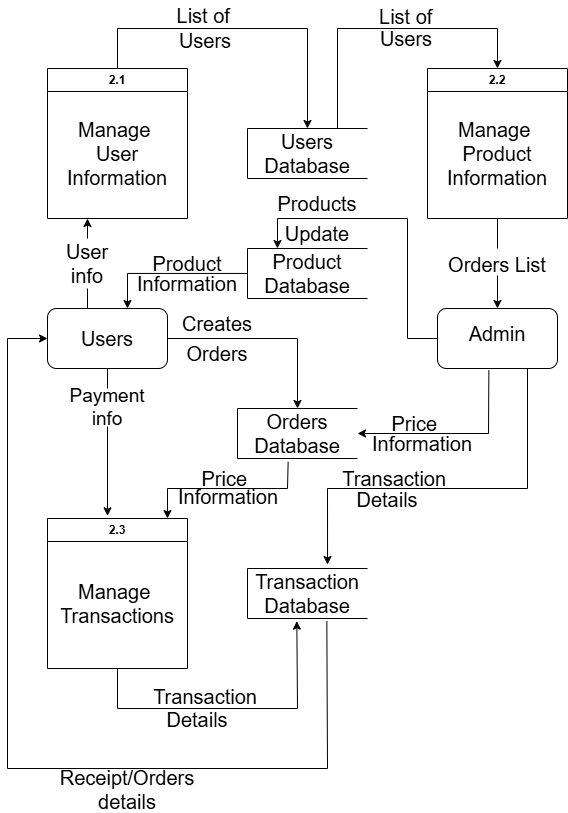

The diagram above was exported from draw.io. Its source (the exported page's mxGraphModel, read from the mxfile embedded in the PNG):
<mxGraphModel dx="1678" dy="914" grid="0" gridSize="10" guides="1" tooltips="1" connect="1" arrows="1" fold="1" page="1" pageScale="1" pageWidth="850" pageHeight="1100" math="0" shadow="0">
  <root>
    <mxCell id="0" />
    <mxCell id="1" parent="0" />
    <mxCell id="qlCRLvm7gu3CIpPM9s9v-1" value="" style="html=1;dashed=0;whiteSpace=wrap;shape=partialRectangle;right=0;" parent="1" vertex="1">
      <mxGeometry x="280" y="200" width="120" height="50" as="geometry" />
    </mxCell>
    <mxCell id="qlCRLvm7gu3CIpPM9s9v-2" value="2.1" style="swimlane;whiteSpace=wrap;html=1;" parent="1" vertex="1">
      <mxGeometry x="80" y="140" width="140" height="150" as="geometry" />
    </mxCell>
    <mxCell id="qlCRLvm7gu3CIpPM9s9v-4" value="&lt;font style=&quot;font-size: 20px;&quot;&gt;Manage&amp;nbsp;&lt;br&gt;User&lt;br&gt;Information&lt;/font&gt;" style="text;html=1;align=center;verticalAlign=middle;whiteSpace=wrap;rounded=0;" parent="qlCRLvm7gu3CIpPM9s9v-2" vertex="1">
      <mxGeometry x="40" y="70" width="60" height="30" as="geometry" />
    </mxCell>
    <mxCell id="qlCRLvm7gu3CIpPM9s9v-49" value="" style="endArrow=classic;html=1;rounded=0;" parent="qlCRLvm7gu3CIpPM9s9v-2" edge="1">
      <mxGeometry width="50" height="50" relative="1" as="geometry">
        <mxPoint x="40" y="170" as="sourcePoint" />
        <mxPoint x="40" y="150" as="targetPoint" />
      </mxGeometry>
    </mxCell>
    <mxCell id="qlCRLvm7gu3CIpPM9s9v-5" value="&lt;span style=&quot;font-size: 20px;&quot;&gt;Users&lt;/span&gt;&lt;br style=&quot;font-size: 20px;&quot;&gt;&lt;span style=&quot;font-size: 20px;&quot;&gt;Database&lt;/span&gt;" style="text;html=1;align=center;verticalAlign=middle;whiteSpace=wrap;rounded=0;" parent="1" vertex="1">
      <mxGeometry x="310" y="210" width="60" height="30" as="geometry" />
    </mxCell>
    <mxCell id="qlCRLvm7gu3CIpPM9s9v-6" value="" style="endArrow=classic;html=1;rounded=0;entryX=0.5;entryY=0;entryDx=0;entryDy=0;" parent="1" target="qlCRLvm7gu3CIpPM9s9v-1" edge="1">
      <mxGeometry width="50" height="50" relative="1" as="geometry">
        <mxPoint x="150" y="140" as="sourcePoint" />
        <mxPoint x="200" y="90" as="targetPoint" />
        <Array as="points">
          <mxPoint x="150" y="100" />
          <mxPoint x="340" y="100" />
        </Array>
      </mxGeometry>
    </mxCell>
    <mxCell id="qlCRLvm7gu3CIpPM9s9v-7" value="&lt;font style=&quot;font-size: 20px;&quot;&gt;Users&lt;/font&gt;" style="text;html=1;align=center;verticalAlign=middle;whiteSpace=wrap;rounded=0;" parent="1" vertex="1">
      <mxGeometry x="208" y="97" width="60" height="30" as="geometry" />
    </mxCell>
    <mxCell id="qlCRLvm7gu3CIpPM9s9v-8" value="&lt;font style=&quot;font-size: 20px;&quot;&gt;List of&amp;nbsp;&lt;/font&gt;" style="text;html=1;align=center;verticalAlign=middle;whiteSpace=wrap;rounded=0;" parent="1" vertex="1">
      <mxGeometry x="207" y="72" width="64" height="30" as="geometry" />
    </mxCell>
    <mxCell id="qlCRLvm7gu3CIpPM9s9v-9" value="2.2" style="swimlane;whiteSpace=wrap;html=1;startSize=23;" parent="1" vertex="1">
      <mxGeometry x="460" y="140" width="140" height="150" as="geometry" />
    </mxCell>
    <mxCell id="qlCRLvm7gu3CIpPM9s9v-10" value="&lt;font style=&quot;font-size: 20px;&quot;&gt;Manage&amp;nbsp;&lt;br&gt;Product&lt;br&gt;Information&lt;/font&gt;" style="text;html=1;align=center;verticalAlign=middle;whiteSpace=wrap;rounded=0;" parent="qlCRLvm7gu3CIpPM9s9v-9" vertex="1">
      <mxGeometry x="40" y="70" width="60" height="30" as="geometry" />
    </mxCell>
    <mxCell id="qlCRLvm7gu3CIpPM9s9v-11" value="" style="endArrow=classic;html=1;rounded=0;entryX=0.5;entryY=0;entryDx=0;entryDy=0;" parent="1" target="qlCRLvm7gu3CIpPM9s9v-9" edge="1">
      <mxGeometry width="50" height="50" relative="1" as="geometry">
        <mxPoint x="370" y="200" as="sourcePoint" />
        <mxPoint x="420" y="150" as="targetPoint" />
        <Array as="points">
          <mxPoint x="370" y="100" />
          <mxPoint x="530" y="100" />
        </Array>
      </mxGeometry>
    </mxCell>
    <mxCell id="qlCRLvm7gu3CIpPM9s9v-12" value="&lt;font style=&quot;font-size: 20px;&quot;&gt;List of&amp;nbsp;&lt;/font&gt;" style="text;html=1;align=center;verticalAlign=middle;whiteSpace=wrap;rounded=0;" parent="1" vertex="1">
      <mxGeometry x="410" y="73" width="63" height="30" as="geometry" />
    </mxCell>
    <mxCell id="qlCRLvm7gu3CIpPM9s9v-13" value="&lt;font style=&quot;font-size: 20px;&quot;&gt;Users&lt;/font&gt;" style="text;html=1;align=center;verticalAlign=middle;whiteSpace=wrap;rounded=0;" parent="1" vertex="1">
      <mxGeometry x="409" y="95" width="60" height="30" as="geometry" />
    </mxCell>
    <mxCell id="qlCRLvm7gu3CIpPM9s9v-14" value="" style="endArrow=none;html=1;rounded=0;" parent="1" edge="1">
      <mxGeometry width="50" height="50" relative="1" as="geometry">
        <mxPoint x="530" y="320" as="sourcePoint" />
        <mxPoint x="530" y="290" as="targetPoint" />
      </mxGeometry>
    </mxCell>
    <mxCell id="qlCRLvm7gu3CIpPM9s9v-15" value="&lt;font style=&quot;font-size: 20px;&quot;&gt;Orders List&lt;/font&gt;" style="text;html=1;align=center;verticalAlign=middle;whiteSpace=wrap;rounded=0;" parent="1" vertex="1">
      <mxGeometry x="480" y="320" width="100" height="32" as="geometry" />
    </mxCell>
    <mxCell id="qlCRLvm7gu3CIpPM9s9v-16" value="" style="endArrow=classic;html=1;rounded=0;" parent="1" edge="1">
      <mxGeometry width="50" height="50" relative="1" as="geometry">
        <mxPoint x="530" y="347" as="sourcePoint" />
        <mxPoint x="530" y="380" as="targetPoint" />
      </mxGeometry>
    </mxCell>
    <mxCell id="qlCRLvm7gu3CIpPM9s9v-42" value="" style="edgeStyle=orthogonalEdgeStyle;rounded=0;orthogonalLoop=1;jettySize=auto;html=1;" parent="1" source="qlCRLvm7gu3CIpPM9s9v-17" target="qlCRLvm7gu3CIpPM9s9v-40" edge="1">
      <mxGeometry relative="1" as="geometry">
        <Array as="points">
          <mxPoint x="160" y="345" />
        </Array>
      </mxGeometry>
    </mxCell>
    <mxCell id="qlCRLvm7gu3CIpPM9s9v-17" value="" style="html=1;dashed=0;whiteSpace=wrap;shape=partialRectangle;right=0;" parent="1" vertex="1">
      <mxGeometry x="280" y="320" width="120" height="50" as="geometry" />
    </mxCell>
    <mxCell id="qlCRLvm7gu3CIpPM9s9v-18" value="&lt;span style=&quot;font-size: 20px;&quot;&gt;Product&lt;br&gt;Database&lt;/span&gt;" style="text;html=1;align=center;verticalAlign=middle;whiteSpace=wrap;rounded=0;" parent="1" vertex="1">
      <mxGeometry x="310" y="330" width="60" height="30" as="geometry" />
    </mxCell>
    <mxCell id="qlCRLvm7gu3CIpPM9s9v-19" value="" style="rounded=1;whiteSpace=wrap;html=1;" parent="1" vertex="1">
      <mxGeometry x="470" y="380" width="120" height="60" as="geometry" />
    </mxCell>
    <mxCell id="qlCRLvm7gu3CIpPM9s9v-20" value="&lt;font style=&quot;font-size: 20px;&quot;&gt;Admin&lt;/font&gt;" style="text;html=1;align=center;verticalAlign=middle;whiteSpace=wrap;rounded=0;" parent="1" vertex="1">
      <mxGeometry x="500" y="390" width="60" height="30" as="geometry" />
    </mxCell>
    <mxCell id="qlCRLvm7gu3CIpPM9s9v-23" value="" style="endArrow=classic;html=1;rounded=0;exitX=0;exitY=0.5;exitDx=0;exitDy=0;entryX=0.25;entryY=0;entryDx=0;entryDy=0;" parent="1" source="qlCRLvm7gu3CIpPM9s9v-19" target="qlCRLvm7gu3CIpPM9s9v-17" edge="1">
      <mxGeometry width="50" height="50" relative="1" as="geometry">
        <mxPoint x="340" y="470" as="sourcePoint" />
        <mxPoint x="360" y="280" as="targetPoint" />
        <Array as="points">
          <mxPoint x="440" y="410" />
          <mxPoint x="440" y="290" />
          <mxPoint x="310" y="290" />
        </Array>
      </mxGeometry>
    </mxCell>
    <mxCell id="qlCRLvm7gu3CIpPM9s9v-24" value="&lt;font style=&quot;font-size: 20px;&quot;&gt;Products&lt;/font&gt;" style="text;html=1;align=center;verticalAlign=middle;whiteSpace=wrap;rounded=0;" parent="1" vertex="1">
      <mxGeometry x="320" y="260" width="60" height="30" as="geometry" />
    </mxCell>
    <mxCell id="qlCRLvm7gu3CIpPM9s9v-25" value="&lt;font style=&quot;font-size: 20px;&quot;&gt;Update&lt;/font&gt;" style="text;html=1;align=center;verticalAlign=middle;whiteSpace=wrap;rounded=0;" parent="1" vertex="1">
      <mxGeometry x="320" y="290" width="60" height="30" as="geometry" />
    </mxCell>
    <mxCell id="qlCRLvm7gu3CIpPM9s9v-26" value="" style="html=1;dashed=0;whiteSpace=wrap;shape=partialRectangle;right=0;" parent="1" vertex="1">
      <mxGeometry x="270" y="480" width="120" height="50" as="geometry" />
    </mxCell>
    <mxCell id="qlCRLvm7gu3CIpPM9s9v-27" value="&lt;span style=&quot;font-size: 20px;&quot;&gt;Orders&lt;/span&gt;&lt;br style=&quot;font-size: 20px;&quot;&gt;&lt;span style=&quot;font-size: 20px;&quot;&gt;Database&lt;/span&gt;" style="text;html=1;align=center;verticalAlign=middle;whiteSpace=wrap;rounded=0;" parent="1" vertex="1">
      <mxGeometry x="300" y="490" width="60" height="30" as="geometry" />
    </mxCell>
    <mxCell id="qlCRLvm7gu3CIpPM9s9v-28" value="" style="endArrow=classic;html=1;rounded=0;entryX=1;entryY=0.5;entryDx=0;entryDy=0;exitX=0.428;exitY=1.033;exitDx=0;exitDy=0;exitPerimeter=0;" parent="1" source="qlCRLvm7gu3CIpPM9s9v-19" target="qlCRLvm7gu3CIpPM9s9v-26" edge="1">
      <mxGeometry width="50" height="50" relative="1" as="geometry">
        <mxPoint x="470" y="575" as="sourcePoint" />
        <mxPoint x="520" y="525" as="targetPoint" />
        <Array as="points">
          <mxPoint x="521" y="505" />
        </Array>
      </mxGeometry>
    </mxCell>
    <mxCell id="qlCRLvm7gu3CIpPM9s9v-31" value="&lt;font style=&quot;font-size: 20px;&quot;&gt;Price&amp;nbsp;&lt;/font&gt;" style="text;html=1;align=center;verticalAlign=middle;whiteSpace=wrap;rounded=0;" parent="1" vertex="1">
      <mxGeometry x="420" y="480" width="60" height="30" as="geometry" />
    </mxCell>
    <mxCell id="qlCRLvm7gu3CIpPM9s9v-33" value="&lt;font style=&quot;font-size: 20px;&quot;&gt;Information&lt;/font&gt;" style="text;html=1;align=center;verticalAlign=middle;whiteSpace=wrap;rounded=0;" parent="1" vertex="1">
      <mxGeometry x="425" y="500" width="60" height="30" as="geometry" />
    </mxCell>
    <mxCell id="qlCRLvm7gu3CIpPM9s9v-34" value="2.3" style="swimlane;whiteSpace=wrap;html=1;startSize=23;" parent="1" vertex="1">
      <mxGeometry x="80" y="590" width="140" height="150" as="geometry" />
    </mxCell>
    <mxCell id="qlCRLvm7gu3CIpPM9s9v-35" value="&lt;font style=&quot;font-size: 20px;&quot;&gt;Manage&amp;nbsp;&lt;br&gt;Transactions&lt;/font&gt;" style="text;html=1;align=center;verticalAlign=middle;whiteSpace=wrap;rounded=0;" parent="qlCRLvm7gu3CIpPM9s9v-34" vertex="1">
      <mxGeometry x="40" y="70" width="60" height="30" as="geometry" />
    </mxCell>
    <mxCell id="qlCRLvm7gu3CIpPM9s9v-36" value="" style="endArrow=classic;html=1;rounded=0;entryX=0.857;entryY=0;entryDx=0;entryDy=0;entryPerimeter=0;exitX=0.422;exitY=1.067;exitDx=0;exitDy=0;exitPerimeter=0;" parent="1" source="qlCRLvm7gu3CIpPM9s9v-26" target="qlCRLvm7gu3CIpPM9s9v-34" edge="1">
      <mxGeometry width="50" height="50" relative="1" as="geometry">
        <mxPoint x="320" y="560" as="sourcePoint" />
        <mxPoint x="200" y="460" as="targetPoint" />
        <Array as="points">
          <mxPoint x="320" y="560" />
          <mxPoint x="200" y="560" />
        </Array>
      </mxGeometry>
    </mxCell>
    <mxCell id="qlCRLvm7gu3CIpPM9s9v-38" value="&lt;font style=&quot;font-size: 20px;&quot;&gt;Price&amp;nbsp;&lt;/font&gt;" style="text;html=1;align=center;verticalAlign=middle;whiteSpace=wrap;rounded=0;" parent="1" vertex="1">
      <mxGeometry x="230" y="535" width="60" height="30" as="geometry" />
    </mxCell>
    <mxCell id="qlCRLvm7gu3CIpPM9s9v-39" value="&lt;font style=&quot;font-size: 20px;&quot;&gt;Information&lt;/font&gt;" style="text;html=1;align=center;verticalAlign=middle;whiteSpace=wrap;rounded=0;" parent="1" vertex="1">
      <mxGeometry x="231" y="553" width="60" height="30" as="geometry" />
    </mxCell>
    <mxCell id="qlCRLvm7gu3CIpPM9s9v-40" value="" style="rounded=1;whiteSpace=wrap;html=1;" parent="1" vertex="1">
      <mxGeometry x="80" y="380" width="120" height="60" as="geometry" />
    </mxCell>
    <mxCell id="qlCRLvm7gu3CIpPM9s9v-41" value="&lt;font style=&quot;font-size: 20px;&quot;&gt;Users&lt;/font&gt;" style="text;html=1;align=center;verticalAlign=middle;whiteSpace=wrap;rounded=0;" parent="1" vertex="1">
      <mxGeometry x="110" y="395" width="60" height="30" as="geometry" />
    </mxCell>
    <mxCell id="qlCRLvm7gu3CIpPM9s9v-43" value="&lt;font style=&quot;font-size: 20px;&quot;&gt;Product&lt;/font&gt;" style="text;html=1;align=center;verticalAlign=middle;whiteSpace=wrap;rounded=0;" parent="1" vertex="1">
      <mxGeometry x="190" y="320" width="60" height="30" as="geometry" />
    </mxCell>
    <mxCell id="qlCRLvm7gu3CIpPM9s9v-44" value="&lt;font style=&quot;font-size: 20px;&quot;&gt;Information&lt;/font&gt;" style="text;html=1;align=center;verticalAlign=middle;whiteSpace=wrap;rounded=0;" parent="1" vertex="1">
      <mxGeometry x="190" y="340" width="60" height="30" as="geometry" />
    </mxCell>
    <mxCell id="qlCRLvm7gu3CIpPM9s9v-45" value="" style="endArrow=none;html=1;rounded=0;" parent="1" edge="1">
      <mxGeometry width="50" height="50" relative="1" as="geometry">
        <mxPoint x="120" y="380" as="sourcePoint" />
        <mxPoint x="120" y="360" as="targetPoint" />
      </mxGeometry>
    </mxCell>
    <mxCell id="qlCRLvm7gu3CIpPM9s9v-47" value="&lt;font style=&quot;font-size: 20px;&quot;&gt;User&lt;/font&gt;&lt;div&gt;&lt;font style=&quot;font-size: 20px;&quot;&gt;info&lt;/font&gt;&lt;/div&gt;" style="text;html=1;align=center;verticalAlign=middle;whiteSpace=wrap;rounded=0;" parent="1" vertex="1">
      <mxGeometry x="90" y="320" width="60" height="30" as="geometry" />
    </mxCell>
    <mxCell id="qlCRLvm7gu3CIpPM9s9v-50" value="" style="endArrow=classic;html=1;rounded=0;exitX=1;exitY=0.5;exitDx=0;exitDy=0;entryX=0.5;entryY=0;entryDx=0;entryDy=0;" parent="1" source="qlCRLvm7gu3CIpPM9s9v-40" target="qlCRLvm7gu3CIpPM9s9v-26" edge="1">
      <mxGeometry width="50" height="50" relative="1" as="geometry">
        <mxPoint x="300" y="450" as="sourcePoint" />
        <mxPoint x="350" y="400" as="targetPoint" />
        <Array as="points">
          <mxPoint x="330" y="410" />
        </Array>
      </mxGeometry>
    </mxCell>
    <mxCell id="qlCRLvm7gu3CIpPM9s9v-51" value="&lt;font style=&quot;font-size: 20px;&quot;&gt;Creates&lt;/font&gt;" style="text;html=1;align=center;verticalAlign=middle;whiteSpace=wrap;rounded=0;" parent="1" vertex="1">
      <mxGeometry x="220" y="380" width="60" height="30" as="geometry" />
    </mxCell>
    <mxCell id="qlCRLvm7gu3CIpPM9s9v-52" value="&lt;font style=&quot;font-size: 20px;&quot;&gt;Orders&lt;/font&gt;" style="text;html=1;align=center;verticalAlign=middle;whiteSpace=wrap;rounded=0;" parent="1" vertex="1">
      <mxGeometry x="220" y="410" width="60" height="30" as="geometry" />
    </mxCell>
    <mxCell id="qlCRLvm7gu3CIpPM9s9v-53" value="" style="endArrow=classic;html=1;rounded=0;entryX=0.357;entryY=-0.018;entryDx=0;entryDy=0;entryPerimeter=0;" parent="1" source="qlCRLvm7gu3CIpPM9s9v-55" edge="1">
      <mxGeometry width="50" height="50" relative="1" as="geometry">
        <mxPoint x="140.02" y="520" as="sourcePoint" />
        <mxPoint x="140.00000000000003" y="587.3" as="targetPoint" />
      </mxGeometry>
    </mxCell>
    <mxCell id="qlCRLvm7gu3CIpPM9s9v-55" value="&lt;font style=&quot;font-size: 19px;&quot;&gt;Payment info&lt;/font&gt;" style="text;html=1;align=center;verticalAlign=middle;whiteSpace=wrap;rounded=0;" parent="1" vertex="1">
      <mxGeometry x="110" y="460" width="60" height="38" as="geometry" />
    </mxCell>
    <mxCell id="qlCRLvm7gu3CIpPM9s9v-57" value="" style="endArrow=none;html=1;rounded=0;" parent="1" edge="1">
      <mxGeometry width="50" height="50" relative="1" as="geometry">
        <mxPoint x="140" y="460" as="sourcePoint" />
        <mxPoint x="140" y="440" as="targetPoint" />
      </mxGeometry>
    </mxCell>
    <mxCell id="qlCRLvm7gu3CIpPM9s9v-59" value="" style="html=1;dashed=0;whiteSpace=wrap;shape=partialRectangle;right=0;" parent="1" vertex="1">
      <mxGeometry x="280" y="640" width="120" height="50" as="geometry" />
    </mxCell>
    <mxCell id="qlCRLvm7gu3CIpPM9s9v-60" value="&lt;span style=&quot;font-size: 20px;&quot;&gt;Transaction&lt;/span&gt;&lt;br style=&quot;font-size: 20px;&quot;&gt;&lt;span style=&quot;font-size: 20px;&quot;&gt;Database&lt;/span&gt;" style="text;html=1;align=center;verticalAlign=middle;whiteSpace=wrap;rounded=0;" parent="1" vertex="1">
      <mxGeometry x="310" y="650" width="60" height="30" as="geometry" />
    </mxCell>
    <mxCell id="qlCRLvm7gu3CIpPM9s9v-61" value="" style="endArrow=classic;html=1;rounded=0;exitX=0.75;exitY=1;exitDx=0;exitDy=0;entryX=0.667;entryY=-0.08;entryDx=0;entryDy=0;entryPerimeter=0;" parent="1" source="qlCRLvm7gu3CIpPM9s9v-19" target="qlCRLvm7gu3CIpPM9s9v-59" edge="1">
      <mxGeometry width="50" height="50" relative="1" as="geometry">
        <mxPoint x="490" y="660" as="sourcePoint" />
        <mxPoint x="360" y="630" as="targetPoint" />
        <Array as="points">
          <mxPoint x="560" y="560" />
          <mxPoint x="360" y="560" />
        </Array>
      </mxGeometry>
    </mxCell>
    <mxCell id="qlCRLvm7gu3CIpPM9s9v-62" value="&lt;font style=&quot;font-size: 20px;&quot;&gt;Transaction&amp;nbsp;&lt;/font&gt;" style="text;html=1;align=center;verticalAlign=middle;whiteSpace=wrap;rounded=0;" parent="1" vertex="1">
      <mxGeometry x="400" y="535" width="60" height="30" as="geometry" />
    </mxCell>
    <mxCell id="qlCRLvm7gu3CIpPM9s9v-63" value="&lt;font style=&quot;font-size: 20px;&quot;&gt;Details&lt;/font&gt;" style="text;html=1;align=center;verticalAlign=middle;whiteSpace=wrap;rounded=0;" parent="1" vertex="1">
      <mxGeometry x="390" y="556" width="60" height="30" as="geometry" />
    </mxCell>
    <mxCell id="qlCRLvm7gu3CIpPM9s9v-71" value="" style="endArrow=classic;html=1;rounded=0;exitX=0.5;exitY=1;exitDx=0;exitDy=0;entryX=0.411;entryY=1.053;entryDx=0;entryDy=0;entryPerimeter=0;" parent="1" source="qlCRLvm7gu3CIpPM9s9v-34" target="qlCRLvm7gu3CIpPM9s9v-59" edge="1">
      <mxGeometry width="50" height="50" relative="1" as="geometry">
        <mxPoint x="180" y="800" as="sourcePoint" />
        <mxPoint x="330" y="750" as="targetPoint" />
        <Array as="points">
          <mxPoint x="150" y="780" />
          <mxPoint x="330" y="780" />
        </Array>
      </mxGeometry>
    </mxCell>
    <mxCell id="qlCRLvm7gu3CIpPM9s9v-72" value="&lt;font style=&quot;font-size: 20px;&quot;&gt;Transaction&lt;/font&gt;" style="text;html=1;align=center;verticalAlign=middle;whiteSpace=wrap;rounded=0;" parent="1" vertex="1">
      <mxGeometry x="208" y="753" width="60" height="30" as="geometry" />
    </mxCell>
    <mxCell id="qlCRLvm7gu3CIpPM9s9v-73" value="&lt;font style=&quot;font-size: 20px;&quot;&gt;Details&lt;/font&gt;" style="text;html=1;align=center;verticalAlign=middle;whiteSpace=wrap;rounded=0;" parent="1" vertex="1">
      <mxGeometry x="200" y="776" width="60" height="30" as="geometry" />
    </mxCell>
    <mxCell id="qlCRLvm7gu3CIpPM9s9v-74" value="" style="endArrow=classic;html=1;rounded=0;exitX=0.661;exitY=1.053;exitDx=0;exitDy=0;exitPerimeter=0;entryX=0;entryY=0.5;entryDx=0;entryDy=0;" parent="1" source="qlCRLvm7gu3CIpPM9s9v-59" target="qlCRLvm7gu3CIpPM9s9v-40" edge="1">
      <mxGeometry width="50" height="50" relative="1" as="geometry">
        <mxPoint x="390" y="730" as="sourcePoint" />
        <mxPoint x="40" y="410" as="targetPoint" />
        <Array as="points">
          <mxPoint x="360" y="840" />
          <mxPoint x="40" y="840" />
          <mxPoint x="40" y="410" />
        </Array>
      </mxGeometry>
    </mxCell>
    <mxCell id="qlCRLvm7gu3CIpPM9s9v-75" value="&lt;font style=&quot;font-size: 20px;&quot;&gt;Receipt/Orders details&lt;/font&gt;" style="text;html=1;align=center;verticalAlign=middle;whiteSpace=wrap;rounded=0;" parent="1" vertex="1">
      <mxGeometry x="130" y="846" width="60" height="30" as="geometry" />
    </mxCell>
  </root>
</mxGraphModel>